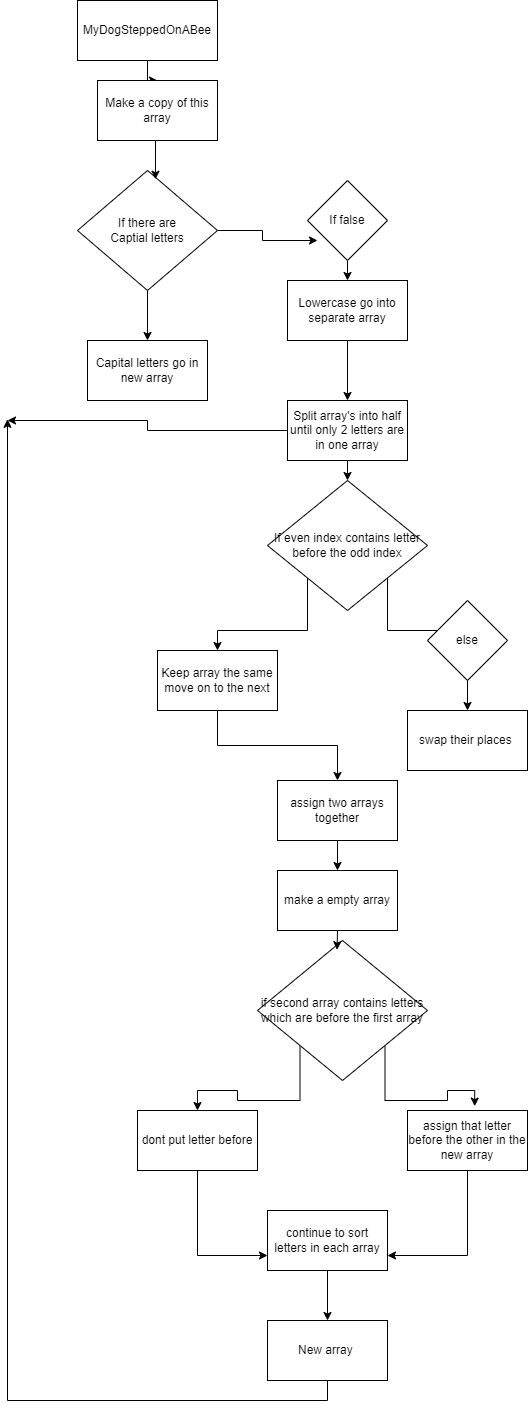

The diagram above was exported from draw.io. Its source (the exported page's mxGraphModel, read from the mxfile embedded in the PNG):
<mxGraphModel dx="1038" dy="538" grid="1" gridSize="10" guides="1" tooltips="1" connect="1" arrows="1" fold="1" page="1" pageScale="1" pageWidth="850" pageHeight="1100" math="0" shadow="0">
  <root>
    <mxCell id="0" />
    <mxCell id="1" parent="0" />
    <mxCell id="9COq5BlxVS2G14BAdTmS-25" style="edgeStyle=orthogonalEdgeStyle;rounded=0;orthogonalLoop=1;jettySize=auto;html=1;exitX=0.5;exitY=1;exitDx=0;exitDy=0;" parent="1" source="9COq5BlxVS2G14BAdTmS-1" target="9COq5BlxVS2G14BAdTmS-7" edge="1">
      <mxGeometry relative="1" as="geometry" />
    </mxCell>
    <mxCell id="9COq5BlxVS2G14BAdTmS-1" value="MyDogSteppedOnABee" style="rounded=0;whiteSpace=wrap;html=1;" parent="1" vertex="1">
      <mxGeometry x="360" y="70" width="140" height="60" as="geometry" />
    </mxCell>
    <mxCell id="9COq5BlxVS2G14BAdTmS-24" style="edgeStyle=orthogonalEdgeStyle;rounded=0;orthogonalLoop=1;jettySize=auto;html=1;exitX=0.5;exitY=1;exitDx=0;exitDy=0;" parent="1" source="9COq5BlxVS2G14BAdTmS-2" target="9COq5BlxVS2G14BAdTmS-3" edge="1">
      <mxGeometry relative="1" as="geometry" />
    </mxCell>
    <mxCell id="9COq5BlxVS2G14BAdTmS-27" style="edgeStyle=orthogonalEdgeStyle;rounded=0;orthogonalLoop=1;jettySize=auto;html=1;exitX=1;exitY=0.5;exitDx=0;exitDy=0;entryX=0.125;entryY=0.75;entryDx=0;entryDy=0;entryPerimeter=0;" parent="1" source="9COq5BlxVS2G14BAdTmS-2" target="9COq5BlxVS2G14BAdTmS-5" edge="1">
      <mxGeometry relative="1" as="geometry" />
    </mxCell>
    <mxCell id="9COq5BlxVS2G14BAdTmS-2" value="If there are &lt;br&gt;Captial letters" style="rhombus;whiteSpace=wrap;html=1;" parent="1" vertex="1">
      <mxGeometry x="360" y="240" width="140" height="120" as="geometry" />
    </mxCell>
    <mxCell id="9COq5BlxVS2G14BAdTmS-3" value="Capital letters go in new array" style="rounded=0;whiteSpace=wrap;html=1;" parent="1" vertex="1">
      <mxGeometry x="370" y="410" width="120" height="60" as="geometry" />
    </mxCell>
    <mxCell id="9COq5BlxVS2G14BAdTmS-29" style="edgeStyle=orthogonalEdgeStyle;rounded=0;orthogonalLoop=1;jettySize=auto;html=1;exitX=0.5;exitY=1;exitDx=0;exitDy=0;entryX=0.5;entryY=0;entryDx=0;entryDy=0;" parent="1" source="9COq5BlxVS2G14BAdTmS-4" target="9COq5BlxVS2G14BAdTmS-6" edge="1">
      <mxGeometry relative="1" as="geometry" />
    </mxCell>
    <mxCell id="9COq5BlxVS2G14BAdTmS-4" value="Lowercase go into separate array" style="rounded=0;whiteSpace=wrap;html=1;" parent="1" vertex="1">
      <mxGeometry x="570" y="350" width="120" height="60" as="geometry" />
    </mxCell>
    <mxCell id="9COq5BlxVS2G14BAdTmS-28" style="edgeStyle=orthogonalEdgeStyle;rounded=0;orthogonalLoop=1;jettySize=auto;html=1;exitX=0.5;exitY=1;exitDx=0;exitDy=0;entryX=0.5;entryY=0;entryDx=0;entryDy=0;" parent="1" source="9COq5BlxVS2G14BAdTmS-5" target="9COq5BlxVS2G14BAdTmS-4" edge="1">
      <mxGeometry relative="1" as="geometry" />
    </mxCell>
    <mxCell id="9COq5BlxVS2G14BAdTmS-5" value="If false" style="rhombus;whiteSpace=wrap;html=1;" parent="1" vertex="1">
      <mxGeometry x="590" y="250" width="80" height="80" as="geometry" />
    </mxCell>
    <mxCell id="9COq5BlxVS2G14BAdTmS-30" style="edgeStyle=orthogonalEdgeStyle;rounded=0;orthogonalLoop=1;jettySize=auto;html=1;exitX=0.5;exitY=1;exitDx=0;exitDy=0;entryX=0.5;entryY=0;entryDx=0;entryDy=0;" parent="1" source="9COq5BlxVS2G14BAdTmS-6" target="9COq5BlxVS2G14BAdTmS-9" edge="1">
      <mxGeometry relative="1" as="geometry" />
    </mxCell>
    <mxCell id="9COq5BlxVS2G14BAdTmS-44" style="edgeStyle=orthogonalEdgeStyle;rounded=0;orthogonalLoop=1;jettySize=auto;html=1;exitX=0;exitY=0.5;exitDx=0;exitDy=0;" parent="1" source="9COq5BlxVS2G14BAdTmS-6" edge="1">
      <mxGeometry relative="1" as="geometry">
        <mxPoint x="290" y="490" as="targetPoint" />
      </mxGeometry>
    </mxCell>
    <mxCell id="9COq5BlxVS2G14BAdTmS-6" value="Split array's into half until only 2 letters are in one array" style="rounded=0;whiteSpace=wrap;html=1;" parent="1" vertex="1">
      <mxGeometry x="570" y="470" width="120" height="60" as="geometry" />
    </mxCell>
    <mxCell id="9COq5BlxVS2G14BAdTmS-26" style="edgeStyle=orthogonalEdgeStyle;rounded=0;orthogonalLoop=1;jettySize=auto;html=1;exitX=0.5;exitY=1;exitDx=0;exitDy=0;entryX=0.557;entryY=0.073;entryDx=0;entryDy=0;entryPerimeter=0;" parent="1" source="9COq5BlxVS2G14BAdTmS-7" target="9COq5BlxVS2G14BAdTmS-2" edge="1">
      <mxGeometry relative="1" as="geometry" />
    </mxCell>
    <mxCell id="9COq5BlxVS2G14BAdTmS-7" value="Make a copy of this array" style="rounded=0;whiteSpace=wrap;html=1;" parent="1" vertex="1">
      <mxGeometry x="380" y="150" width="120" height="60" as="geometry" />
    </mxCell>
    <mxCell id="9COq5BlxVS2G14BAdTmS-31" style="edgeStyle=orthogonalEdgeStyle;rounded=0;orthogonalLoop=1;jettySize=auto;html=1;exitX=0;exitY=1;exitDx=0;exitDy=0;entryX=0.5;entryY=0;entryDx=0;entryDy=0;" parent="1" source="9COq5BlxVS2G14BAdTmS-9" target="9COq5BlxVS2G14BAdTmS-10" edge="1">
      <mxGeometry relative="1" as="geometry" />
    </mxCell>
    <mxCell id="9COq5BlxVS2G14BAdTmS-32" style="edgeStyle=orthogonalEdgeStyle;rounded=0;orthogonalLoop=1;jettySize=auto;html=1;exitX=1;exitY=1;exitDx=0;exitDy=0;entryX=0;entryY=0;entryDx=0;entryDy=0;" parent="1" source="9COq5BlxVS2G14BAdTmS-9" target="9COq5BlxVS2G14BAdTmS-12" edge="1">
      <mxGeometry relative="1" as="geometry" />
    </mxCell>
    <mxCell id="9COq5BlxVS2G14BAdTmS-9" value="If even index contains letter before the odd index" style="rhombus;whiteSpace=wrap;html=1;" parent="1" vertex="1">
      <mxGeometry x="550" y="550" width="160" height="130" as="geometry" />
    </mxCell>
    <mxCell id="9COq5BlxVS2G14BAdTmS-35" style="edgeStyle=orthogonalEdgeStyle;rounded=0;orthogonalLoop=1;jettySize=auto;html=1;exitX=0.5;exitY=1;exitDx=0;exitDy=0;" parent="1" source="9COq5BlxVS2G14BAdTmS-10" target="9COq5BlxVS2G14BAdTmS-15" edge="1">
      <mxGeometry relative="1" as="geometry" />
    </mxCell>
    <mxCell id="9COq5BlxVS2G14BAdTmS-10" value="Keep array the same move on to the next" style="rounded=0;whiteSpace=wrap;html=1;" parent="1" vertex="1">
      <mxGeometry x="440" y="720" width="120" height="60" as="geometry" />
    </mxCell>
    <mxCell id="9COq5BlxVS2G14BAdTmS-11" value="swap their places&amp;nbsp;" style="rounded=0;whiteSpace=wrap;html=1;" parent="1" vertex="1">
      <mxGeometry x="690" y="780" width="120" height="60" as="geometry" />
    </mxCell>
    <mxCell id="9COq5BlxVS2G14BAdTmS-33" style="edgeStyle=orthogonalEdgeStyle;rounded=0;orthogonalLoop=1;jettySize=auto;html=1;exitX=0.5;exitY=1;exitDx=0;exitDy=0;entryX=0.5;entryY=0;entryDx=0;entryDy=0;" parent="1" source="9COq5BlxVS2G14BAdTmS-12" target="9COq5BlxVS2G14BAdTmS-11" edge="1">
      <mxGeometry relative="1" as="geometry" />
    </mxCell>
    <mxCell id="9COq5BlxVS2G14BAdTmS-12" value="else" style="rhombus;whiteSpace=wrap;html=1;" parent="1" vertex="1">
      <mxGeometry x="710" y="670" width="80" height="80" as="geometry" />
    </mxCell>
    <mxCell id="9COq5BlxVS2G14BAdTmS-38" style="edgeStyle=orthogonalEdgeStyle;rounded=0;orthogonalLoop=1;jettySize=auto;html=1;exitX=0;exitY=1;exitDx=0;exitDy=0;entryX=0.5;entryY=0;entryDx=0;entryDy=0;" parent="1" source="9COq5BlxVS2G14BAdTmS-14" target="9COq5BlxVS2G14BAdTmS-21" edge="1">
      <mxGeometry relative="1" as="geometry" />
    </mxCell>
    <mxCell id="9COq5BlxVS2G14BAdTmS-39" style="edgeStyle=orthogonalEdgeStyle;rounded=0;orthogonalLoop=1;jettySize=auto;html=1;exitX=1;exitY=1;exitDx=0;exitDy=0;entryX=0.56;entryY=-0.073;entryDx=0;entryDy=0;entryPerimeter=0;" parent="1" source="9COq5BlxVS2G14BAdTmS-14" target="9COq5BlxVS2G14BAdTmS-17" edge="1">
      <mxGeometry relative="1" as="geometry" />
    </mxCell>
    <mxCell id="9COq5BlxVS2G14BAdTmS-14" value="if second array contains letters which are before the first array" style="rhombus;whiteSpace=wrap;html=1;" parent="1" vertex="1">
      <mxGeometry x="540" y="1010" width="170" height="140" as="geometry" />
    </mxCell>
    <mxCell id="9COq5BlxVS2G14BAdTmS-36" style="edgeStyle=orthogonalEdgeStyle;rounded=0;orthogonalLoop=1;jettySize=auto;html=1;exitX=0.5;exitY=1;exitDx=0;exitDy=0;" parent="1" source="9COq5BlxVS2G14BAdTmS-15" target="9COq5BlxVS2G14BAdTmS-16" edge="1">
      <mxGeometry relative="1" as="geometry" />
    </mxCell>
    <mxCell id="9COq5BlxVS2G14BAdTmS-15" value="assign two arrays together" style="rounded=0;whiteSpace=wrap;html=1;" parent="1" vertex="1">
      <mxGeometry x="560" y="850" width="120" height="60" as="geometry" />
    </mxCell>
    <mxCell id="9COq5BlxVS2G14BAdTmS-37" style="edgeStyle=orthogonalEdgeStyle;rounded=0;orthogonalLoop=1;jettySize=auto;html=1;exitX=0.5;exitY=1;exitDx=0;exitDy=0;entryX=0.468;entryY=0.066;entryDx=0;entryDy=0;entryPerimeter=0;" parent="1" source="9COq5BlxVS2G14BAdTmS-16" target="9COq5BlxVS2G14BAdTmS-14" edge="1">
      <mxGeometry relative="1" as="geometry" />
    </mxCell>
    <mxCell id="9COq5BlxVS2G14BAdTmS-16" value="make a empty array" style="rounded=0;whiteSpace=wrap;html=1;" parent="1" vertex="1">
      <mxGeometry x="560" y="940" width="120" height="60" as="geometry" />
    </mxCell>
    <mxCell id="9COq5BlxVS2G14BAdTmS-40" style="edgeStyle=orthogonalEdgeStyle;rounded=0;orthogonalLoop=1;jettySize=auto;html=1;exitX=0.5;exitY=1;exitDx=0;exitDy=0;entryX=1;entryY=0.75;entryDx=0;entryDy=0;" parent="1" source="9COq5BlxVS2G14BAdTmS-17" target="9COq5BlxVS2G14BAdTmS-18" edge="1">
      <mxGeometry relative="1" as="geometry" />
    </mxCell>
    <mxCell id="9COq5BlxVS2G14BAdTmS-17" value="assign that letter before the other in the new array" style="rounded=0;whiteSpace=wrap;html=1;" parent="1" vertex="1">
      <mxGeometry x="690" y="1180" width="120" height="60" as="geometry" />
    </mxCell>
    <mxCell id="9COq5BlxVS2G14BAdTmS-42" style="edgeStyle=orthogonalEdgeStyle;rounded=0;orthogonalLoop=1;jettySize=auto;html=1;exitX=0.5;exitY=1;exitDx=0;exitDy=0;" parent="1" source="9COq5BlxVS2G14BAdTmS-18" target="9COq5BlxVS2G14BAdTmS-19" edge="1">
      <mxGeometry relative="1" as="geometry" />
    </mxCell>
    <mxCell id="9COq5BlxVS2G14BAdTmS-18" value="continue to sort letters in each array" style="rounded=0;whiteSpace=wrap;html=1;" parent="1" vertex="1">
      <mxGeometry x="550" y="1280" width="120" height="60" as="geometry" />
    </mxCell>
    <mxCell id="9COq5BlxVS2G14BAdTmS-43" style="edgeStyle=orthogonalEdgeStyle;rounded=0;orthogonalLoop=1;jettySize=auto;html=1;exitX=0.5;exitY=1;exitDx=0;exitDy=0;" parent="1" source="9COq5BlxVS2G14BAdTmS-19" edge="1">
      <mxGeometry relative="1" as="geometry">
        <mxPoint x="290" y="488.800048828125" as="targetPoint" />
      </mxGeometry>
    </mxCell>
    <mxCell id="9COq5BlxVS2G14BAdTmS-19" value="New array&amp;nbsp;" style="rounded=0;whiteSpace=wrap;html=1;" parent="1" vertex="1">
      <mxGeometry x="550" y="1390" width="120" height="60" as="geometry" />
    </mxCell>
    <mxCell id="9COq5BlxVS2G14BAdTmS-41" style="edgeStyle=orthogonalEdgeStyle;rounded=0;orthogonalLoop=1;jettySize=auto;html=1;exitX=0.5;exitY=1;exitDx=0;exitDy=0;entryX=0;entryY=0.75;entryDx=0;entryDy=0;" parent="1" source="9COq5BlxVS2G14BAdTmS-21" target="9COq5BlxVS2G14BAdTmS-18" edge="1">
      <mxGeometry relative="1" as="geometry" />
    </mxCell>
    <mxCell id="9COq5BlxVS2G14BAdTmS-21" value="dont put letter before" style="rounded=0;whiteSpace=wrap;html=1;" parent="1" vertex="1">
      <mxGeometry x="420" y="1180" width="120" height="60" as="geometry" />
    </mxCell>
  </root>
</mxGraphModel>